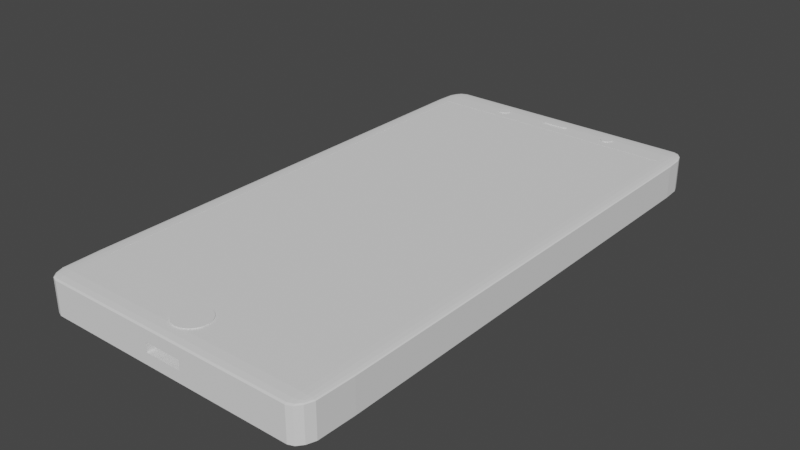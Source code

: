 # Source: phone_r_model.blend  (saved by Blender 2.81.16; exported with 4.5.12 LTS)
import bpy
from mathutils import Matrix  # noqa: F401  (used for matrix-valued properties, if any)

bpy.ops.wm.read_factory_settings(use_empty=True)
scene = bpy.context.scene
scene.name = 'Scene'

# ---- collections
col_collection = bpy.data.collections.new('Collection'); scene.collection.children.link(col_collection)

# ---- world
world_world = bpy.data.worlds.new('World'); scene.world = world_world
world_world.use_nodes = True; world_world.node_tree.nodes.clear()
_N = world_world.node_tree.nodes; _L = world_world.node_tree.links
n0 = _N.new('ShaderNodeOutputWorld'); n0.name = 'World Output'; n0.location = (300, 300)
n1 = _N.new('ShaderNodeBackground'); n1.name = 'Background'; n1.location = (10, 300)
n1.inputs[0].default_value = (0.05088, 0.05088, 0.05088, 1.0)
_L.new(n1.outputs[0], n0.inputs[0])
n0.is_active_output = True
world_world.color = (0.05088, 0.05088, 0.05088)
world_world.use_sun_shadow = False
world_world.sun_shadow_jitter_overblur = 0.0

# ---- meshes
me_cube_001 = bpy.data.meshes.new('Cube.001')
me_cube_001.from_pydata([(-0.08544, -1.09, 0.06675), (-0.08544, -1.09, 0.1132), (0.09198, -1.09, 0.06675), (0.09198, -1.09, 0.1132), (-0.6126, -1.091, 0.002515), (-0.6126, -1.35, 0.01126), (-0.6806, -1.091, 0.01126), (-0.6126, -1.273, 0.003181), (-0.6126, -1.313, 0.005077), (-0.6386, -1.091, 0.003181), (-0.6393, -1.274, 0.003984), (-0.6379, -1.307, 0.005522), (-0.6519, -1.297, 0.006212), (-0.6386, -1.34, 0.01126), (-0.6607, -1.313, 0.01126), (-0.6126, -1.34, 0.007915), (-0.6393, -1.329, 0.007831), (-0.6572, -1.307, 0.008006), (-0.6754, -1.091, 0.007915), (-0.6607, -1.091, 0.005077), (-0.6754, -1.273, 0.01126), (-0.6692, -1.274, 0.007831), (-0.6572, -1.271, 0.005522), (-0.6126, -1.35, 0.1687), (-0.6126, -1.091, 0.1775), (-0.6806, -1.091, 0.1687), (-0.6126, -1.34, 0.1721), (-0.6126, -1.313, 0.1749), (-0.6386, -1.34, 0.1687), (-0.6393, -1.329, 0.1722), (-0.6379, -1.307, 0.1745), (-0.6519, -1.297, 0.1738), (-0.6386, -1.091, 0.1768), (-0.6607, -1.091, 0.1749), (-0.6126, -1.273, 0.1768), (-0.6393, -1.274, 0.176), (-0.6572, -1.271, 0.1745), (-0.6754, -1.273, 0.1687), (-0.6607, -1.313, 0.1687), (-0.6754, -1.091, 0.1721), (-0.6692, -1.274, 0.1722), (-0.6572, -1.307, 0.172), (-0.6126, 1.094, 0.002515), (-0.6806, 1.094, 0.01126), (-0.6126, 1.259, 0.01126), (-0.6386, 1.094, 0.003181), (-0.6607, 1.094, 0.005077), (-0.6126, 1.182, 0.003181), (-0.6393, 1.183, 0.003984), (-0.6572, 1.181, 0.005522), (-0.6519, 1.206, 0.006212), (-0.6754, 1.182, 0.01126), (-0.6607, 1.222, 0.01126), (-0.6754, 1.094, 0.007915), (-0.6692, 1.183, 0.007831), (-0.6572, 1.216, 0.008006), (-0.6126, 1.249, 0.007915), (-0.6126, 1.222, 0.005077), (-0.6386, 1.249, 0.01126), (-0.6393, 1.238, 0.007831), (-0.6379, 1.216, 0.005522), (-0.6126, 1.094, 0.1775), (-0.6126, 1.259, 0.1687), (-0.6806, 1.094, 0.1687), (-0.6126, 1.182, 0.1768), (-0.6126, 1.222, 0.1749), (-0.6386, 1.094, 0.1768), (-0.6393, 1.183, 0.176), (-0.6379, 1.216, 0.1745), (-0.6519, 1.206, 0.1738), (-0.6386, 1.249, 0.1687), (-0.6607, 1.222, 0.1687), (-0.6126, 1.249, 0.1721), (-0.6393, 1.238, 0.1722), (-0.6572, 1.216, 0.172), (-0.6754, 1.094, 0.1721), (-0.6607, 1.094, 0.1749), (-0.6754, 1.182, 0.1687), (-0.6692, 1.183, 0.1722), (-0.6572, 1.181, 0.1745), (0.6121, -1.091, 0.002515), (0.6801, -1.091, 0.01126), (0.6121, -1.35, 0.01126), (0.6381, -1.091, 0.003181), (0.6602, -1.091, 0.005077), (0.6121, -1.273, 0.003181), (0.6388, -1.274, 0.003984), (0.6567, -1.271, 0.005522), (0.6514, -1.297, 0.006212), (0.6749, -1.273, 0.01126), (0.6602, -1.313, 0.01126), (0.6749, -1.091, 0.007915), (0.6687, -1.274, 0.007831), (0.6567, -1.307, 0.008006), (0.6121, -1.34, 0.007915), (0.6121, -1.313, 0.005077), (0.6381, -1.34, 0.01126), (0.6388, -1.329, 0.007831), (0.6374, -1.307, 0.005522), (0.6121, -1.091, 0.1775), (0.6121, -1.35, 0.1687), (0.6801, -1.091, 0.1687), (0.6121, -1.273, 0.1768), (0.6121, -1.313, 0.1749), (0.6381, -1.091, 0.1768), (0.6388, -1.274, 0.176), (0.6374, -1.307, 0.1745), (0.6514, -1.297, 0.1738), (0.6381, -1.34, 0.1687), (0.6602, -1.313, 0.1687), (0.6121, -1.34, 0.1721), (0.6388, -1.329, 0.1722), (0.6567, -1.307, 0.172), (0.6749, -1.091, 0.1721), (0.6602, -1.091, 0.1749), (0.6749, -1.273, 0.1687), (0.6687, -1.274, 0.1722), (0.6567, -1.271, 0.1745), (0.6121, 1.094, 0.002515), (0.6121, 1.259, 0.01126), (0.6801, 1.094, 0.01126), (0.6121, 1.182, 0.003181), (0.6121, 1.222, 0.005077), (0.6381, 1.094, 0.003181), (0.6388, 1.183, 0.003984), (0.6374, 1.216, 0.005522), (0.6514, 1.206, 0.006212), (0.6381, 1.249, 0.01126), (0.6602, 1.222, 0.01126), (0.6121, 1.249, 0.007915), (0.6388, 1.238, 0.007831), (0.6567, 1.216, 0.008006), (0.6749, 1.094, 0.007915), (0.6602, 1.094, 0.005077), (0.6749, 1.182, 0.01126), (0.6687, 1.183, 0.007831), (0.6567, 1.181, 0.005522), (0.6121, 1.094, 0.1775), (0.6801, 1.094, 0.1687), (0.6121, 1.259, 0.1687), (0.6381, 1.094, 0.1768), (0.6602, 1.094, 0.1749), (0.6121, 1.182, 0.1768), (0.6388, 1.183, 0.176), (0.6567, 1.181, 0.1745), (0.6514, 1.206, 0.1738), (0.6749, 1.182, 0.1687), (0.6602, 1.222, 0.1687), (0.6749, 1.094, 0.1721), (0.6687, 1.183, 0.1722), (0.6567, 1.216, 0.172), (0.6121, 1.249, 0.1721), (0.6121, 1.222, 0.1749), (0.6381, 1.249, 0.1687), (0.6388, 1.238, 0.1722), (0.6374, 1.216, 0.1745), (0.09198, -1.35, 0.1132), (0.09198, -1.35, 0.06675), (-0.08544, -1.35, 0.06675), (-0.08544, -1.35, 0.07905), (-0.08544, -1.35, 0.1132), (0.09198, -1.35, 0.1019), (-0.6126, -1.091, 0.1175), (-0.6126, 1.094, 0.1175), (0.6121, -1.091, 0.1175), (0.6121, 1.094, 0.1175)], [], [(0, 2, 3, 1), (2, 157, 161, 156, 3), (0, 158, 157, 2), (3, 156, 160, 1), (82, 100, 161, 157, 158, 159, 5), (120, 138, 101, 81), (24, 99, 164, 162), (6, 25, 63, 43), (44, 62, 139, 119), (4, 7, 10, 9), (7, 8, 11, 10), (9, 10, 22, 19), (10, 11, 12, 22), (5, 13, 16, 15), (13, 14, 17, 16), (15, 16, 11, 8), (16, 17, 12, 11), (6, 18, 21, 20), (18, 19, 22, 21), (20, 21, 17, 14), (21, 22, 12, 17), (23, 26, 29, 28), (26, 27, 30, 29), (28, 29, 41, 38), (29, 30, 31, 41), (24, 32, 35, 34), (32, 33, 36, 35), (34, 35, 30, 27), (35, 36, 31, 30), (25, 37, 40, 39), (37, 38, 41, 40), (39, 40, 36, 33), (40, 41, 31, 36), (42, 45, 48, 47), (45, 46, 49, 48), (47, 48, 60, 57), (48, 49, 50, 60), (43, 51, 54, 53), (51, 52, 55, 54), (53, 54, 49, 46), (54, 55, 50, 49), (44, 56, 59, 58), (56, 57, 60, 59), (58, 59, 55, 52), (59, 60, 50, 55), (61, 64, 67, 66), (64, 65, 68, 67), (66, 67, 79, 76), (67, 68, 69, 79), (62, 70, 73, 72), (70, 71, 74, 73), (72, 73, 68, 65), (73, 74, 69, 68), (63, 75, 78, 77), (75, 76, 79, 78), (77, 78, 74, 71), (78, 79, 69, 74), (80, 83, 86, 85), (83, 84, 87, 86), (85, 86, 98, 95), (86, 87, 88, 98), (81, 89, 92, 91), (89, 90, 93, 92), (91, 92, 87, 84), (92, 93, 88, 87), (82, 94, 97, 96), (94, 95, 98, 97), (96, 97, 93, 90), (97, 98, 88, 93), (99, 102, 105, 104), (102, 103, 106, 105), (104, 105, 117, 114), (105, 106, 107, 117), (100, 108, 111, 110), (108, 109, 112, 111), (110, 111, 106, 103), (111, 112, 107, 106), (101, 113, 116, 115), (113, 114, 117, 116), (115, 116, 112, 109), (116, 117, 107, 112), (118, 121, 124, 123), (121, 122, 125, 124), (123, 124, 136, 133), (124, 125, 126, 136), (119, 127, 130, 129), (127, 128, 131, 130), (129, 130, 125, 122), (130, 131, 126, 125), (120, 132, 135, 134), (132, 133, 136, 135), (134, 135, 131, 128), (135, 136, 126, 131), (137, 140, 143, 142), (140, 141, 144, 143), (142, 143, 155, 152), (143, 144, 145, 155), (138, 146, 149, 148), (146, 147, 150, 149), (148, 149, 144, 141), (149, 150, 145, 144), (139, 151, 154, 153), (151, 152, 155, 154), (153, 154, 150, 147), (154, 155, 145, 150), (42, 4, 9, 45), (45, 9, 19, 46), (46, 19, 18, 53), (53, 18, 6, 43), (5, 23, 28, 13), (13, 28, 38, 14), (14, 38, 37, 20), (20, 37, 25, 6), (24, 61, 66, 32), (32, 66, 76, 33), (33, 76, 75, 39), (39, 75, 63, 25), (62, 44, 58, 70), (70, 58, 52, 71), (71, 52, 51, 77), (77, 51, 43, 63), (118, 42, 47, 121), (121, 47, 57, 122), (122, 57, 56, 129), (129, 56, 44, 119), (61, 137, 142, 64), (64, 142, 152, 65), (65, 152, 151, 72), (72, 151, 139, 62), (138, 120, 134, 146), (146, 134, 128, 147), (147, 128, 127, 153), (153, 127, 119, 139), (80, 118, 123, 83), (83, 123, 133, 84), (84, 133, 132, 91), (91, 132, 120, 81), (137, 99, 104, 140), (140, 104, 114, 141), (141, 114, 113, 148), (148, 113, 101, 138), (100, 82, 96, 108), (108, 96, 90, 109), (109, 90, 89, 115), (115, 89, 81, 101), (4, 80, 85, 7), (7, 85, 95, 8), (8, 95, 94, 15), (15, 94, 82, 5), (99, 24, 34, 102), (102, 34, 27, 103), (103, 27, 26, 110), (110, 26, 23, 100), (42, 118, 80, 4), (158, 0, 1, 160, 159), (5, 159, 160, 156, 161, 100, 23), (165, 163, 162, 164), (99, 137, 165, 164), (137, 61, 163, 165), (61, 24, 162, 163)])
_uv = me_cube_001.uv_layers.new(name='UVMap')
_uv.uv.foreach_set('vector', [0.375, 0.25, 0.375, 0.5, 0.625, 0.5, 0.625, 0.25, 0.375, 0.5, 0.375, 0.7452, 0.5638, 0.7452, 0.625, 0.7452, 0.625, 0.5, 0.125, 0.5, 0.125, 0.7452, 0.375, 0.7452, 0.375, 0.5, 0.625, 0.5, 0.625, 0.7452, 0.875, 0.7452, 0.875, 0.5, 0.3875, 0.7625, 0.6125, 0.7625, 0.5169, 0.8581, 0.4668, 0.8581, 0.4668, 0.8907, 0.4843, 0.8907, 0.3875, 0.9875, 0.3875, 0.5125, 0.6125, 0.5125, 0.6125, 0.7375, 0.3875, 0.7375, 0.8625, 0.7375, 0.6375, 0.7375, 0.6375, 0.7375, 0.8625, 0.7375, 0.3875, 0.0125, 0.6125, 0.0125, 0.6125, 0.2375, 0.3875, 0.2375, 0.3875, 0.2625, 0.6125, 0.2625, 0.6125, 0.4875, 0.3875, 0.4875, 0.1375, 0.7375, 0.1375, 0.7423, 0.1326, 0.7424, 0.1327, 0.7375, 0.1375, 0.7423, 0.1375, 0.75, 0.1328, 0.75, 0.1326, 0.7424, 0.1327, 0.7375, 0.1326, 0.7424, 0.125, 0.7422, 0.125, 0.7375, 0.1326, 0.7424, 0.1328, 0.75, 0.1303, 0.75, 0.125, 0.7422, 0.3875, 0.9875, 0.3875, 0.9923, 0.3826, 0.9924, 0.3827, 0.9875, 0.3875, 0.9923, 0.3875, 1.0, 0.3828, 1.0, 0.3826, 0.9924, 0.3827, 0.9875, 0.3826, 0.9924, 0.375, 0.9922, 0.375, 0.9875, 0.3826, 0.9924, 0.3828, 1.0, 0.3803, 1.0, 0.375, 0.9922, 0.3875, 0.0125, 0.3827, 0.0125, 0.3826, 0.007597, 0.3875, 0.007716, 0.3827, 0.0125, 0.375, 0.0125, 0.375, 0.007845, 0.3826, 0.007597, 0.3875, 0.007716, 0.3826, 0.007597, 0.3828, 0.0, 0.3875, 0.0, 0.3826, 0.007597, 0.375, 0.007845, 0.375, 0.005283, 0.3828, 0.0, 0.6125, 0.9875, 0.6173, 0.9875, 0.6174, 0.9924, 0.6125, 0.9923, 0.6173, 0.9875, 0.625, 0.9875, 0.625, 0.9922, 0.6174, 0.9924, 0.6125, 0.9923, 0.6174, 0.9924, 0.6172, 1.0, 0.6125, 1.0, 0.6174, 0.9924, 0.625, 0.9922, 0.625, 0.9947, 0.6172, 1.0, 0.8625, 0.7375, 0.8673, 0.7375, 0.8674, 0.7424, 0.8625, 0.7423, 0.8673, 0.7375, 0.875, 0.7375, 0.875, 0.7422, 0.8674, 0.7424, 0.8625, 0.7423, 0.8674, 0.7424, 0.8672, 0.75, 0.8625, 0.75, 0.8674, 0.7424, 0.875, 0.7422, 0.875, 0.7447, 0.8672, 0.75, 0.6125, 0.0125, 0.6125, 0.007716, 0.6174, 0.007597, 0.6173, 0.0125, 0.6125, 0.007716, 0.6125, 0.0, 0.6172, 0.0, 0.6174, 0.007597, 0.6173, 0.0125, 0.6174, 0.007597, 0.625, 0.007845, 0.625, 0.0125, 0.6174, 0.007597, 0.6172, 0.0, 0.6197, 0.0, 0.625, 0.007845, 0.1375, 0.5125, 0.1327, 0.5125, 0.1326, 0.5076, 0.1375, 0.5077, 0.1327, 0.5125, 0.125, 0.5125, 0.125, 0.5078, 0.1326, 0.5076, 0.1375, 0.5077, 0.1326, 0.5076, 0.1328, 0.5, 0.1375, 0.5, 0.1326, 0.5076, 0.125, 0.5078, 0.125, 0.5053, 0.1328, 0.5, 0.3875, 0.2375, 0.3875, 0.2423, 0.3826, 0.2424, 0.3827, 0.2375, 0.3875, 0.2423, 0.3875, 0.25, 0.3828, 0.25, 0.3826, 0.2424, 0.3827, 0.2375, 0.3826, 0.2424, 0.375, 0.2422, 0.375, 0.2375, 0.3826, 0.2424, 0.3828, 0.25, 0.3803, 0.25, 0.375, 0.2422, 0.3875, 0.2625, 0.3827, 0.2625, 0.3826, 0.2576, 0.3875, 0.2577, 0.3827, 0.2625, 0.375, 0.2625, 0.375, 0.2578, 0.3826, 0.2576, 0.3875, 0.2577, 0.3826, 0.2576, 0.3828, 0.25, 0.3875, 0.25, 0.3826, 0.2576, 0.375, 0.2578, 0.375, 0.2553, 0.3828, 0.25, 0.8625, 0.5125, 0.8625, 0.5077, 0.8674, 0.5076, 0.8673, 0.5125, 0.8625, 0.5077, 0.8625, 0.5, 0.8672, 0.5, 0.8674, 0.5076, 0.8673, 0.5125, 0.8674, 0.5076, 0.875, 0.5078, 0.875, 0.5125, 0.8674, 0.5076, 0.8672, 0.5, 0.8697, 0.5, 0.875, 0.5078, 0.6125, 0.2625, 0.6125, 0.2577, 0.6174, 0.2576, 0.6173, 0.2625, 0.6125, 0.2577, 0.6125, 0.25, 0.6172, 0.25, 0.6174, 0.2576, 0.6173, 0.2625, 0.6174, 0.2576, 0.625, 0.2578, 0.625, 0.2625, 0.6174, 0.2576, 0.6172, 0.25, 0.6197, 0.25, 0.625, 0.2578, 0.6125, 0.2375, 0.6173, 0.2375, 0.6174, 0.2424, 0.6125, 0.2423, 0.6173, 0.2375, 0.625, 0.2375, 0.625, 0.2422, 0.6174, 0.2424, 0.6125, 0.2423, 0.6174, 0.2424, 0.6172, 0.25, 0.6125, 0.25, 0.6174, 0.2424, 0.625, 0.2422, 0.625, 0.2447, 0.6172, 0.25, 0.3625, 0.7375, 0.3673, 0.7375, 0.3674, 0.7424, 0.3625, 0.7423, 0.3673, 0.7375, 0.375, 0.7375, 0.375, 0.7422, 0.3674, 0.7424, 0.3625, 0.7423, 0.3674, 0.7424, 0.3672, 0.75, 0.3625, 0.75, 0.3674, 0.7424, 0.375, 0.7422, 0.3768, 0.75, 0.3672, 0.75, 0.3875, 0.7375, 0.3875, 0.7423, 0.3826, 0.7424, 0.3827, 0.7375, 0.3875, 0.7423, 0.3875, 0.75, 0.3828, 0.75, 0.3826, 0.7424, 0.3827, 0.7375, 0.3826, 0.7424, 0.375, 0.7422, 0.375, 0.7375, 0.3826, 0.7424, 0.3828, 0.75, 0.3768, 0.75, 0.375, 0.7422, 0.3875, 0.7625, 0.3827, 0.7625, 0.3826, 0.7576, 0.3875, 0.7577, 0.3827, 0.7625, 0.375, 0.7625, 0.375, 0.7578, 0.3826, 0.7576, 0.3875, 0.7577, 0.3826, 0.7576, 0.3828, 0.75, 0.3875, 0.75, 0.3826, 0.7576, 0.375, 0.7578, 0.3768, 0.75, 0.3828, 0.75, 0.6375, 0.7375, 0.6375, 0.7423, 0.6326, 0.7424, 0.6327, 0.7375, 0.6375, 0.7423, 0.6375, 0.75, 0.6328, 0.75, 0.6326, 0.7424, 0.6327, 0.7375, 0.6326, 0.7424, 0.625, 0.7422, 0.625, 0.7375, 0.6326, 0.7424, 0.6328, 0.75, 0.625, 0.7482, 0.625, 0.7422, 0.6125, 0.7625, 0.6125, 0.7577, 0.6174, 0.7576, 0.6173, 0.7625, 0.6125, 0.7577, 0.6125, 0.75, 0.6172, 0.75, 0.6174, 0.7576, 0.6173, 0.7625, 0.6174, 0.7576, 0.625, 0.7578, 0.625, 0.7625, 0.6174, 0.7576, 0.6172, 0.75, 0.625, 0.7482, 0.625, 0.7578, 0.6125, 0.7375, 0.6173, 0.7375, 0.6174, 0.7424, 0.6125, 0.7423, 0.6173, 0.7375, 0.625, 0.7375, 0.625, 0.7422, 0.6174, 0.7424, 0.6125, 0.7423, 0.6174, 0.7424, 0.6172, 0.75, 0.6125, 0.75, 0.6174, 0.7424, 0.625, 0.7422, 0.625, 0.7482, 0.6172, 0.75, 0.3625, 0.5125, 0.3625, 0.5077, 0.3674, 0.5076, 0.3673, 0.5125, 0.3625, 0.5077, 0.3625, 0.5, 0.3672, 0.5, 0.3674, 0.5076, 0.3673, 0.5125, 0.3674, 0.5076, 0.375, 0.5078, 0.375, 0.5125, 0.3674, 0.5076, 0.3672, 0.5, 0.375, 0.5018, 0.375, 0.5078, 0.3875, 0.4875, 0.3875, 0.4923, 0.3826, 0.4924, 0.3827, 0.4875, 0.3875, 0.4923, 0.3875, 0.5, 0.3828, 0.5, 0.3826, 0.4924, 0.3827, 0.4875, 0.3826, 0.4924, 0.375, 0.4922, 0.375, 0.4875, 0.3826, 0.4924, 0.3828, 0.5, 0.375, 0.5018, 0.375, 0.4922, 0.3875, 0.5125, 0.3827, 0.5125, 0.3826, 0.5076, 0.3875, 0.5077, 0.3827, 0.5125, 0.375, 0.5125, 0.375, 0.5078, 0.3826, 0.5076, 0.3875, 0.5077, 0.3826, 0.5076, 0.3828, 0.5, 0.3875, 0.5, 0.3826, 0.5076, 0.375, 0.5078, 0.375, 0.5018, 0.3828, 0.5, 0.6375, 0.5125, 0.6327, 0.5125, 0.6326, 0.5076, 0.6375, 0.5077, 0.6327, 0.5125, 0.625, 0.5125, 0.625, 0.5078, 0.6326, 0.5076, 0.6375, 0.5077, 0.6326, 0.5076, 0.6328, 0.5, 0.6375, 0.5, 0.6326, 0.5076, 0.625, 0.5078, 0.6232, 0.5, 0.6328, 0.5, 0.6125, 0.5125, 0.6125, 0.5077, 0.6174, 0.5076, 0.6173, 0.5125, 0.6125, 0.5077, 0.6125, 0.5, 0.6172, 0.5, 0.6174, 0.5076, 0.6173, 0.5125, 0.6174, 0.5076, 0.625, 0.5078, 0.625, 0.5125, 0.6174, 0.5076, 0.6172, 0.5, 0.6232, 0.5, 0.625, 0.5078, 0.6125, 0.4875, 0.6173, 0.4875, 0.6174, 0.4924, 0.6125, 0.4923, 0.6173, 0.4875, 0.625, 0.4875, 0.625, 0.4922, 0.6174, 0.4924, 0.6125, 0.4923, 0.6174, 0.4924, 0.6172, 0.5, 0.6125, 0.5, 0.6174, 0.4924, 0.625, 0.4922, 0.6232, 0.5, 0.6172, 0.5, 0.1375, 0.5125, 0.1375, 0.7375, 0.1327, 0.7375, 0.1327, 0.5125, 0.1327, 0.5125, 0.1327, 0.7375, 0.125, 0.7375, 0.125, 0.5125, 0.375, 0.2375, 0.375, 0.0125, 0.3827, 0.0125, 0.3827, 0.2375, 0.3827, 0.2375, 0.3827, 0.0125, 0.3875, 0.0125, 0.3875, 0.2375, 0.3875, 0.9875, 0.6125, 0.9875, 0.6125, 0.9923, 0.3875, 0.9923, 0.3875, 0.9923, 0.6125, 0.9923, 0.6125, 1.0, 0.3875, 1.0, 0.3875, 0.0, 0.6125, 0.0, 0.6125, 0.007716, 0.3875, 0.007716, 0.3875, 0.007716, 0.6125, 0.007716, 0.6125, 0.0125, 0.3875, 0.0125, 0.8625, 0.7375, 0.8625, 0.5125, 0.8673, 0.5125, 0.8673, 0.7375, 0.8673, 0.7375, 0.8673, 0.5125, 0.875, 0.5125, 0.875, 0.7375, 0.625, 0.0125, 0.625, 0.2375, 0.6173, 0.2375, 0.6173, 0.0125, 0.6173, 0.0125, 0.6173, 0.2375, 0.6125, 0.2375, 0.6125, 0.0125, 0.6125, 0.2625, 0.3875, 0.2625, 0.3875, 0.2577, 0.6125, 0.2577, 0.6125, 0.2577, 0.3875, 0.2577, 0.3875, 0.25, 0.6125, 0.25, 0.6125, 0.25, 0.3875, 0.25, 0.3875, 0.2423, 0.6125, 0.2423, 0.6125, 0.2423, 0.3875, 0.2423, 0.3875, 0.2375, 0.6125, 0.2375, 0.3625, 0.5125, 0.1375, 0.5125, 0.1375, 0.5077, 0.3625, 0.5077, 0.3625, 0.5077, 0.1375, 0.5077, 0.1375, 0.5, 0.3625, 0.5, 0.375, 0.4875, 0.375, 0.2625, 0.3827, 0.2625, 0.3827, 0.4875, 0.3827, 0.4875, 0.3827, 0.2625, 0.3875, 0.2625, 0.3875, 0.4875, 0.8625, 0.5125, 0.6375, 0.5125, 0.6375, 0.5077, 0.8625, 0.5077, 0.8625, 0.5077, 0.6375, 0.5077, 0.6375, 0.5, 0.8625, 0.5, 0.625, 0.2625, 0.625, 0.4875, 0.6173, 0.4875, 0.6173, 0.2625, 0.6173, 0.2625, 0.6173, 0.4875, 0.6125, 0.4875, 0.6125, 0.2625, 0.6125, 0.5125, 0.3875, 0.5125, 0.3875, 0.5077, 0.6125, 0.5077, 0.6125, 0.5077, 0.3875, 0.5077, 0.3875, 0.5, 0.6125, 0.5, 0.6125, 0.5, 0.3875, 0.5, 0.3875, 0.4923, 0.6125, 0.4923, 0.6125, 0.4923, 0.3875, 0.4923, 0.3875, 0.4875, 0.6125, 0.4875, 0.3625, 0.7375, 0.3625, 0.5125, 0.3673, 0.5125, 0.3673, 0.7375, 0.3673, 0.7375, 0.3673, 0.5125, 0.375, 0.5125, 0.375, 0.7375, 0.375, 0.7375, 0.375, 0.5125, 0.3827, 0.5125, 0.3827, 0.7375, 0.3827, 0.7375, 0.3827, 0.5125, 0.3875, 0.5125, 0.3875, 0.7375, 0.6375, 0.5125, 0.6375, 0.7375, 0.6327, 0.7375, 0.6327, 0.5125, 0.6327, 0.5125, 0.6327, 0.7375, 0.625, 0.7375, 0.625, 0.5125, 0.625, 0.5125, 0.625, 0.7375, 0.6173, 0.7375, 0.6173, 0.5125, 0.6173, 0.5125, 0.6173, 0.7375, 0.6125, 0.7375, 0.6125, 0.5125, 0.6125, 0.7625, 0.3875, 0.7625, 0.3875, 0.7577, 0.6125, 0.7577, 0.6125, 0.7577, 0.3875, 0.7577, 0.3875, 0.75, 0.6125, 0.75, 0.6125, 0.75, 0.3875, 0.75, 0.3875, 0.7423, 0.6125, 0.7423, 0.6125, 0.7423, 0.3875, 0.7423, 0.3875, 0.7375, 0.6125, 0.7375, 0.1375, 0.7375, 0.3625, 0.7375, 0.3625, 0.7423, 0.1375, 0.7423, 0.1375, 0.7423, 0.3625, 0.7423, 0.3625, 0.75, 0.1375, 0.75, 0.375, 0.9875, 0.375, 0.7625, 0.3827, 0.7625, 0.3827, 0.9875, 0.3827, 0.9875, 0.3827, 0.7625, 0.3875, 0.7625, 0.3875, 0.9875, 0.6375, 0.7375, 0.8625, 0.7375, 0.8625, 0.7423, 0.6375, 0.7423, 0.6375, 0.7423, 0.8625, 0.7423, 0.8625, 0.75, 0.6375, 0.75, 0.625, 0.7625, 0.625, 0.9875, 0.6173, 0.9875, 0.6173, 0.7625, 0.6173, 0.7625, 0.6173, 0.9875, 0.6125, 0.9875, 0.6125, 0.7625, 0.1375, 0.5125, 0.3625, 0.5125, 0.3625, 0.7375, 0.1375, 0.7375, 0.375, 0.004816, 0.375, 0.25, 0.625, 0.25, 0.625, 0.004816, 0.4411, 0.004816, 0.3875, 0.9875, 0.4843, 0.8907, 0.5332, 0.8907, 0.5332, 0.8581, 0.5169, 0.8581, 0.6125, 0.7625, 0.6125, 0.9875, 1.0, 1.0, 0.0002339, 1.0, 7.403e-05, 7.396e-05, 0.9999, 7.396e-05, 0.6375, 0.7375, 0.6375, 0.5125, 0.6375, 0.5125, 0.6375, 0.7375, 0.6375, 0.5125, 0.8625, 0.5125, 0.8625, 0.5125, 0.6375, 0.5125, 0.8625, 0.5125, 0.8625, 0.7375, 0.8625, 0.7375, 0.8625, 0.5125])
me_cube_001.use_remesh_fix_poles = True
me_cube_001.use_remesh_preserve_attributes = False
me_cube_001.use_mirror_vertex_groups = False
me_cube_001.update()
me_plane = bpy.data.meshes.new('Plane')
me_plane.from_pydata([(-0.6128, -1.095, 0.1771), (0.6128, -1.095, 0.1771), (-0.6128, 1.095, 0.1771), (0.6128, 1.095, 0.1771)], [], [(0, 1, 3, 2)])
_uv = me_plane.uv_layers.new(name='UVMap')
_uv.uv.foreach_set('vector', [0.9999, 0.9999, 0.0001001, 0.9999, 9.998e-05, 0.0001001, 0.9999, 9.998e-05])
me_plane.use_remesh_fix_poles = True
me_plane.use_remesh_preserve_attributes = False
me_plane.use_mirror_vertex_groups = False
me_plane.update()
me_cylinder = bpy.data.meshes.new('Cylinder')
me_cylinder.from_pydata([(0.0, -1.119, 0.1774), (0.0, -1.119, 0.1811), (0.01582, -1.12, 0.1774), (0.01582, -1.12, 0.1811), (0.03104, -1.125, 0.1774), (0.03104, -1.125, 0.1811), (0.04506, -1.133, 0.1774), (0.04506, -1.133, 0.1811), (0.05735, -1.143, 0.1774), (0.05735, -1.143, 0.1811), (0.06743, -1.155, 0.1774), (0.06743, -1.155, 0.1811), (0.07493, -1.169, 0.1774), (0.07493, -1.169, 0.1811), (0.07954, -1.184, 0.1774), (0.07954, -1.184, 0.1811), (0.0811, -1.2, 0.1774), (0.0811, -1.2, 0.1811), (0.07954, -1.216, 0.1774), (0.07954, -1.216, 0.1811), (0.07493, -1.231, 0.1774), (0.07493, -1.231, 0.1811), (0.06743, -1.245, 0.1774), (0.06743, -1.245, 0.1811), (0.05735, -1.257, 0.1774), (0.05735, -1.257, 0.1811), (0.04506, -1.267, 0.1774), (0.04506, -1.267, 0.1811), (0.03104, -1.275, 0.1774), (0.03104, -1.275, 0.1811), (0.01582, -1.28, 0.1774), (0.01582, -1.28, 0.1811), (-2.643e-08, -1.281, 0.1774), (-2.643e-08, -1.281, 0.1811), (-0.01582, -1.28, 0.1774), (-0.01582, -1.28, 0.1811), (-0.03104, -1.275, 0.1774), (-0.03104, -1.275, 0.1811), (-0.04506, -1.267, 0.1774), (-0.04506, -1.267, 0.1811), (-0.05735, -1.257, 0.1774), (-0.05735, -1.257, 0.1811), (-0.06743, -1.245, 0.1774), (-0.06743, -1.245, 0.1811), (-0.07493, -1.231, 0.1774), (-0.07493, -1.231, 0.1811), (-0.07954, -1.216, 0.1774), (-0.07954, -1.216, 0.1811), (-0.0811, -1.2, 0.1774), (-0.0811, -1.2, 0.1811), (-0.07954, -1.184, 0.1774), (-0.07954, -1.184, 0.1811), (-0.07493, -1.169, 0.1774), (-0.07493, -1.169, 0.1811), (-0.06743, -1.155, 0.1774), (-0.06743, -1.155, 0.1811), (-0.05735, -1.143, 0.1774), (-0.05735, -1.143, 0.1811), (-0.04506, -1.133, 0.1774), (-0.04506, -1.133, 0.1811), (-0.03104, -1.125, 0.1774), (-0.03104, -1.125, 0.1811), (-0.01582, -1.12, 0.1774), (-0.01582, -1.12, 0.1811)], [], [(0, 1, 3, 2), (2, 3, 5, 4), (4, 5, 7, 6), (6, 7, 9, 8), (8, 9, 11, 10), (10, 11, 13, 12), (12, 13, 15, 14), (14, 15, 17, 16), (16, 17, 19, 18), (18, 19, 21, 20), (20, 21, 23, 22), (22, 23, 25, 24), (24, 25, 27, 26), (26, 27, 29, 28), (28, 29, 31, 30), (30, 31, 33, 32), (32, 33, 35, 34), (34, 35, 37, 36), (36, 37, 39, 38), (38, 39, 41, 40), (40, 41, 43, 42), (42, 43, 45, 44), (44, 45, 47, 46), (46, 47, 49, 48), (48, 49, 51, 50), (50, 51, 53, 52), (52, 53, 55, 54), (54, 55, 57, 56), (56, 57, 59, 58), (58, 59, 61, 60), (3, 1, 63, 61, 59, 57, 55, 53, 51, 49, 47, 45, 43, 41, 39, 37, 35, 33, 31, 29, 27, 25, 23, 21, 19, 17, 15, 13, 11, 9, 7, 5), (60, 61, 63, 62), (62, 63, 1, 0), (0, 2, 4, 6, 8, 10, 12, 14, 16, 18, 20, 22, 24, 26, 28, 30, 32, 34, 36, 38, 40, 42, 44, 46, 48, 50, 52, 54, 56, 58, 60, 62)])
_uv = me_cylinder.uv_layers.new(name='UVMap')
_uv.uv.foreach_set('vector', [1.0, 0.5, 1.0, 1.0, 0.9688, 1.0, 0.9688, 0.5, 0.9688, 0.5, 0.9688, 1.0, 0.9375, 1.0, 0.9375, 0.5, 0.9375, 0.5, 0.9375, 1.0, 0.9062, 1.0, 0.9062, 0.5, 0.9062, 0.5, 0.9062, 1.0, 0.875, 1.0, 0.875, 0.5, 0.875, 0.5, 0.875, 1.0, 0.8438, 1.0, 0.8438, 0.5, 0.8438, 0.5, 0.8438, 1.0, 0.8125, 1.0, 0.8125, 0.5, 0.8125, 0.5, 0.8125, 1.0, 0.7812, 1.0, 0.7812, 0.5, 0.7812, 0.5, 0.7812, 1.0, 0.75, 1.0, 0.75, 0.5, 0.75, 0.5, 0.75, 1.0, 0.7188, 1.0, 0.7188, 0.5, 0.7188, 0.5, 0.7188, 1.0, 0.6875, 1.0, 0.6875, 0.5, 0.6875, 0.5, 0.6875, 1.0, 0.6562, 1.0, 0.6562, 0.5, 0.6562, 0.5, 0.6562, 1.0, 0.625, 1.0, 0.625, 0.5, 0.625, 0.5, 0.625, 1.0, 0.5938, 1.0, 0.5938, 0.5, 0.5938, 0.5, 0.5938, 1.0, 0.5625, 1.0, 0.5625, 0.5, 0.5625, 0.5, 0.5625, 1.0, 0.5312, 1.0, 0.5312, 0.5, 0.5312, 0.5, 0.5312, 1.0, 0.5, 1.0, 0.5, 0.5, 0.5, 0.5, 0.5, 1.0, 0.4688, 1.0, 0.4688, 0.5, 0.4688, 0.5, 0.4688, 1.0, 0.4375, 1.0, 0.4375, 0.5, 0.4375, 0.5, 0.4375, 1.0, 0.4062, 1.0, 0.4062, 0.5, 0.4062, 0.5, 0.4062, 1.0, 0.375, 1.0, 0.375, 0.5, 0.375, 0.5, 0.375, 1.0, 0.3438, 1.0, 0.3438, 0.5, 0.3438, 0.5, 0.3438, 1.0, 0.3125, 1.0, 0.3125, 0.5, 0.3125, 0.5, 0.3125, 1.0, 0.2812, 1.0, 0.2812, 0.5, 0.2812, 0.5, 0.2812, 1.0, 0.25, 1.0, 0.25, 0.5, 0.25, 0.5, 0.25, 1.0, 0.2188, 1.0, 0.2188, 0.5, 0.2188, 0.5, 0.2188, 1.0, 0.1875, 1.0, 0.1875, 0.5, 0.1875, 0.5, 0.1875, 1.0, 0.1562, 1.0, 0.1562, 0.5, 0.1562, 0.5, 0.1562, 1.0, 0.125, 1.0, 0.125, 0.5, 0.125, 0.5, 0.125, 1.0, 0.09375, 1.0, 0.09375, 0.5, 0.09375, 0.5, 0.09375, 1.0, 0.0625, 1.0, 0.0625, 0.5, 0.2968, 0.4854, 0.25, 0.49, 0.2032, 0.4854, 0.1582, 0.4717, 0.1167, 0.4496, 0.08029, 0.4197, 0.05045, 0.3833, 0.02827, 0.3418, 0.01461, 0.2968, 0.01, 0.25, 0.01461, 0.2032, 0.02827, 0.1582, 0.05045, 0.1167, 0.08029, 0.08029, 0.1167, 0.05045, 0.1582, 0.02827, 0.2032, 0.01461, 0.25, 0.01, 0.2968, 0.01461, 0.3418, 0.02827, 0.3833, 0.05045, 0.4197, 0.08029, 0.4496, 0.1167, 0.4717, 0.1582, 0.4854, 0.2032, 0.49, 0.25, 0.4854, 0.2968, 0.4717, 0.3418, 0.4496, 0.3833, 0.4197, 0.4197, 0.3833, 0.4496, 0.3418, 0.4717, 0.0625, 0.5, 0.0625, 1.0, 0.03125, 1.0, 0.03125, 0.5, 0.03125, 0.5, 0.03125, 1.0, 0.0, 1.0, 0.0, 0.5, 0.75, 0.49, 0.7968, 0.4854, 0.8418, 0.4717, 0.8833, 0.4496, 0.9197, 0.4197, 0.9496, 0.3833, 0.9717, 0.3418, 0.9854, 0.2968, 0.99, 0.25, 0.9854, 0.2032, 0.9717, 0.1582, 0.9496, 0.1167, 0.9197, 0.08029, 0.8833, 0.05045, 0.8418, 0.02827, 0.7968, 0.01461, 0.75, 0.01, 0.7032, 0.01461, 0.6582, 0.02827, 0.6167, 0.05045, 0.5803, 0.08029, 0.5504, 0.1167, 0.5283, 0.1582, 0.5146, 0.2032, 0.51, 0.25, 0.5146, 0.2968, 0.5283, 0.3418, 0.5504, 0.3833, 0.5803, 0.4197, 0.6167, 0.4496, 0.6582, 0.4717, 0.7032, 0.4854])
me_cylinder.use_remesh_fix_poles = True
me_cylinder.use_remesh_preserve_attributes = False
me_cylinder.use_mirror_vertex_groups = False
me_cylinder.update()
me_cylinder_001 = bpy.data.meshes.new('Cylinder.001')
me_cylinder_001.from_pydata([(4.098e-08, 1.182, 0.1774), (4.098e-08, 1.182, 0.1811), (4.109e-08, 1.182, 0.1774), (4.109e-08, 1.182, 0.1811), (0.05195, 1.181, 0.1774), (0.05195, 1.181, 0.1811), (0.05615, 1.18, 0.1774), (0.05615, 1.18, 0.1811), (0.05984, 1.178, 0.1774), (0.05984, 1.178, 0.1811), (0.06287, 1.177, 0.1774), (0.06287, 1.177, 0.1811), (0.06511, 1.175, 0.1774), (0.06511, 1.175, 0.1811), (0.0665, 1.172, 0.1774), (0.0665, 1.172, 0.1811), (0.06697, 1.17, 0.1774), (0.06697, 1.17, 0.1811), (0.0665, 1.168, 0.1774), (0.0665, 1.168, 0.1811), (0.06511, 1.165, 0.1774), (0.06511, 1.165, 0.1811), (0.06287, 1.163, 0.1774), (0.06287, 1.163, 0.1811), (0.05984, 1.162, 0.1774), (0.05984, 1.162, 0.1811), (0.05615, 1.16, 0.1774), (0.05615, 1.16, 0.1811), (0.05195, 1.159, 0.1774), (0.05195, 1.159, 0.1811), (-2.659e-08, 1.158, 0.1774), (-2.659e-08, 1.158, 0.1811), (-2.608e-08, 1.158, 0.1774), (-2.608e-08, 1.158, 0.1811), (-2.659e-08, 1.158, 0.1774), (-2.659e-08, 1.158, 0.1811), (-0.05195, 1.159, 0.1774), (-0.05195, 1.159, 0.1811), (-0.05615, 1.16, 0.1774), (-0.05615, 1.16, 0.1811), (-0.05984, 1.162, 0.1774), (-0.05984, 1.162, 0.1811), (-0.06287, 1.163, 0.1774), (-0.06287, 1.163, 0.1811), (-0.06511, 1.165, 0.1774), (-0.06511, 1.165, 0.1811), (-0.0665, 1.168, 0.1774), (-0.0665, 1.168, 0.1811), (-0.06697, 1.17, 0.1774), (-0.06697, 1.17, 0.1811), (-0.0665, 1.172, 0.1774), (-0.0665, 1.172, 0.1811), (-0.06511, 1.175, 0.1774), (-0.06511, 1.175, 0.1811), (-0.06287, 1.177, 0.1774), (-0.06287, 1.177, 0.1811), (-0.05984, 1.178, 0.1774), (-0.05984, 1.178, 0.1811), (-0.05615, 1.18, 0.1774), (-0.05615, 1.18, 0.1811), (-0.05195, 1.181, 0.1774), (-0.05195, 1.181, 0.1811), (4.109e-08, 1.182, 0.1774), (4.109e-08, 1.182, 0.1811)], [], [(0, 1, 3, 2), (2, 3, 5, 4), (4, 5, 7, 6), (6, 7, 9, 8), (8, 9, 11, 10), (10, 11, 13, 12), (12, 13, 15, 14), (14, 15, 17, 16), (16, 17, 19, 18), (18, 19, 21, 20), (20, 21, 23, 22), (22, 23, 25, 24), (24, 25, 27, 26), (26, 27, 29, 28), (28, 29, 31, 30), (30, 31, 33, 32), (32, 33, 35, 34), (34, 35, 37, 36), (36, 37, 39, 38), (38, 39, 41, 40), (40, 41, 43, 42), (42, 43, 45, 44), (44, 45, 47, 46), (46, 47, 49, 48), (48, 49, 51, 50), (50, 51, 53, 52), (52, 53, 55, 54), (54, 55, 57, 56), (56, 57, 59, 58), (58, 59, 61, 60), (3, 1, 63, 61, 59, 57, 55, 53, 51, 49, 47, 45, 43, 41, 39, 37, 35, 33, 31, 29, 27, 25, 23, 21, 19, 17, 15, 13, 11, 9, 7, 5), (60, 61, 63, 62), (62, 63, 1, 0), (0, 2, 4, 6, 8, 10, 12, 14, 16, 18, 20, 22, 24, 26, 28, 30, 32, 34, 36, 38, 40, 42, 44, 46, 48, 50, 52, 54, 56, 58, 60, 62)])
_uv = me_cylinder_001.uv_layers.new(name='UVMap')
_uv.uv.foreach_set('vector', [1.0, 0.5, 1.0, 1.0, 0.9688, 1.0, 0.9688, 0.5, 0.9688, 0.5, 0.9688, 1.0, 0.9375, 1.0, 0.9375, 0.5, 0.9375, 0.5, 0.9375, 1.0, 0.9062, 1.0, 0.9062, 0.5, 0.9062, 0.5, 0.9062, 1.0, 0.875, 1.0, 0.875, 0.5, 0.875, 0.5, 0.875, 1.0, 0.8438, 1.0, 0.8438, 0.5, 0.8438, 0.5, 0.8438, 1.0, 0.8125, 1.0, 0.8125, 0.5, 0.8125, 0.5, 0.8125, 1.0, 0.7812, 1.0, 0.7812, 0.5, 0.7812, 0.5, 0.7812, 1.0, 0.75, 1.0, 0.75, 0.5, 0.75, 0.5, 0.75, 1.0, 0.7188, 1.0, 0.7188, 0.5, 0.7188, 0.5, 0.7188, 1.0, 0.6875, 1.0, 0.6875, 0.5, 0.6875, 0.5, 0.6875, 1.0, 0.6562, 1.0, 0.6562, 0.5, 0.6562, 0.5, 0.6562, 1.0, 0.625, 1.0, 0.625, 0.5, 0.625, 0.5, 0.625, 1.0, 0.5938, 1.0, 0.5938, 0.5, 0.5938, 0.5, 0.5938, 1.0, 0.5625, 1.0, 0.5625, 0.5, 0.5625, 0.5, 0.5625, 1.0, 0.5312, 1.0, 0.5312, 0.5, 0.5312, 0.5, 0.5312, 1.0, 0.5, 1.0, 0.5, 0.5, 0.5, 0.5, 0.5, 1.0, 0.4688, 1.0, 0.4688, 0.5, 0.4688, 0.5, 0.4688, 1.0, 0.4375, 1.0, 0.4375, 0.5, 0.4375, 0.5, 0.4375, 1.0, 0.4062, 1.0, 0.4062, 0.5, 0.4062, 0.5, 0.4062, 1.0, 0.375, 1.0, 0.375, 0.5, 0.375, 0.5, 0.375, 1.0, 0.3438, 1.0, 0.3438, 0.5, 0.3438, 0.5, 0.3438, 1.0, 0.3125, 1.0, 0.3125, 0.5, 0.3125, 0.5, 0.3125, 1.0, 0.2812, 1.0, 0.2812, 0.5, 0.2812, 0.5, 0.2812, 1.0, 0.25, 1.0, 0.25, 0.5, 0.25, 0.5, 0.25, 1.0, 0.2188, 1.0, 0.2188, 0.5, 0.2188, 0.5, 0.2188, 1.0, 0.1875, 1.0, 0.1875, 0.5, 0.1875, 0.5, 0.1875, 1.0, 0.1562, 1.0, 0.1562, 0.5, 0.1562, 0.5, 0.1562, 1.0, 0.125, 1.0, 0.125, 0.5, 0.125, 0.5, 0.125, 1.0, 0.09375, 1.0, 0.09375, 0.5, 0.09375, 0.5, 0.09375, 1.0, 0.0625, 1.0, 0.0625, 0.5, 0.2968, 0.4854, 0.25, 0.49, 0.2032, 0.4854, 0.1582, 0.4717, 0.1167, 0.4496, 0.08029, 0.4197, 0.05045, 0.3833, 0.02827, 0.3418, 0.01461, 0.2968, 0.01, 0.25, 0.01461, 0.2032, 0.02827, 0.1582, 0.05045, 0.1167, 0.08029, 0.08029, 0.1167, 0.05045, 0.1582, 0.02827, 0.2032, 0.01461, 0.25, 0.01, 0.2968, 0.01461, 0.3418, 0.02827, 0.3833, 0.05045, 0.4197, 0.08029, 0.4496, 0.1167, 0.4717, 0.1582, 0.4854, 0.2032, 0.49, 0.25, 0.4854, 0.2968, 0.4717, 0.3418, 0.4496, 0.3833, 0.4197, 0.4197, 0.3833, 0.4496, 0.3418, 0.4717, 0.0625, 0.5, 0.0625, 1.0, 0.03125, 1.0, 0.03125, 0.5, 0.03125, 0.5, 0.03125, 1.0, 0.0, 1.0, 0.0, 0.5, 0.75, 0.49, 0.7968, 0.4854, 0.8418, 0.4717, 0.8833, 0.4496, 0.9197, 0.4197, 0.9496, 0.3833, 0.9717, 0.3418, 0.9854, 0.2968, 0.99, 0.25, 0.9854, 0.2032, 0.9717, 0.1582, 0.9496, 0.1167, 0.9197, 0.08029, 0.8833, 0.05045, 0.8418, 0.02827, 0.7968, 0.01461, 0.75, 0.01, 0.7032, 0.01461, 0.6582, 0.02827, 0.6167, 0.05045, 0.5803, 0.08029, 0.5504, 0.1167, 0.5283, 0.1582, 0.5146, 0.2032, 0.51, 0.25, 0.5146, 0.2968, 0.5283, 0.3418, 0.5504, 0.3833, 0.5803, 0.4197, 0.6167, 0.4496, 0.6582, 0.4717, 0.7032, 0.4854])
me_cylinder_001.use_remesh_fix_poles = True
me_cylinder_001.use_remesh_preserve_attributes = False
me_cylinder_001.use_mirror_vertex_groups = False
me_cylinder_001.update()
me_cylinder_003 = bpy.data.meshes.new('Cylinder.003')
me_cylinder_003.from_pydata([(0.2978, 1.195, 0.1774), (0.2978, 1.195, 0.1811), (0.3035, 1.195, 0.1774), (0.3035, 1.195, 0.1811), (0.309, 1.193, 0.1774), (0.309, 1.193, 0.1811), (0.314, 1.19, 0.1774), (0.314, 1.19, 0.1811), (0.3185, 1.187, 0.1774), (0.3185, 1.187, 0.1811), (0.3221, 1.182, 0.1774), (0.3221, 1.182, 0.1811), (0.3248, 1.177, 0.1774), (0.3248, 1.177, 0.1811), (0.3265, 1.172, 0.1774), (0.3265, 1.172, 0.1811), (0.327, 1.166, 0.1774), (0.327, 1.166, 0.1811), (0.3265, 1.16, 0.1774), (0.3265, 1.16, 0.1811), (0.3248, 1.155, 0.1774), (0.3248, 1.155, 0.1811), (0.3221, 1.15, 0.1774), (0.3221, 1.15, 0.1811), (0.3185, 1.145, 0.1774), (0.3185, 1.145, 0.1811), (0.314, 1.142, 0.1774), (0.314, 1.142, 0.1811), (0.309, 1.139, 0.1774), (0.309, 1.139, 0.1811), (0.3035, 1.137, 0.1774), (0.3035, 1.137, 0.1811), (0.2978, 1.137, 0.1774), (0.2978, 1.137, 0.1811), (0.2921, 1.137, 0.1774), (0.2921, 1.137, 0.1811), (0.2866, 1.139, 0.1774), (0.2866, 1.139, 0.1811), (0.2816, 1.142, 0.1774), (0.2816, 1.142, 0.1811), (0.2772, 1.145, 0.1774), (0.2772, 1.145, 0.1811), (0.2735, 1.15, 0.1774), (0.2735, 1.15, 0.1811), (0.2708, 1.155, 0.1774), (0.2708, 1.155, 0.1811), (0.2692, 1.16, 0.1774), (0.2692, 1.16, 0.1811), (0.2686, 1.166, 0.1774), (0.2686, 1.166, 0.1811), (0.2692, 1.172, 0.1774), (0.2692, 1.172, 0.1811), (0.2708, 1.177, 0.1774), (0.2708, 1.177, 0.1811), (0.2735, 1.182, 0.1774), (0.2735, 1.182, 0.1811), (0.2772, 1.187, 0.1774), (0.2772, 1.187, 0.1811), (0.2816, 1.19, 0.1774), (0.2816, 1.19, 0.1811), (0.2866, 1.193, 0.1774), (0.2866, 1.193, 0.1811), (0.2921, 1.195, 0.1774), (0.2921, 1.195, 0.1811)], [], [(0, 1, 3, 2), (2, 3, 5, 4), (4, 5, 7, 6), (6, 7, 9, 8), (8, 9, 11, 10), (10, 11, 13, 12), (12, 13, 15, 14), (14, 15, 17, 16), (16, 17, 19, 18), (18, 19, 21, 20), (20, 21, 23, 22), (22, 23, 25, 24), (24, 25, 27, 26), (26, 27, 29, 28), (28, 29, 31, 30), (30, 31, 33, 32), (32, 33, 35, 34), (34, 35, 37, 36), (36, 37, 39, 38), (38, 39, 41, 40), (40, 41, 43, 42), (42, 43, 45, 44), (44, 45, 47, 46), (46, 47, 49, 48), (48, 49, 51, 50), (50, 51, 53, 52), (52, 53, 55, 54), (54, 55, 57, 56), (56, 57, 59, 58), (58, 59, 61, 60), (3, 1, 63, 61, 59, 57, 55, 53, 51, 49, 47, 45, 43, 41, 39, 37, 35, 33, 31, 29, 27, 25, 23, 21, 19, 17, 15, 13, 11, 9, 7, 5), (60, 61, 63, 62), (62, 63, 1, 0), (0, 2, 4, 6, 8, 10, 12, 14, 16, 18, 20, 22, 24, 26, 28, 30, 32, 34, 36, 38, 40, 42, 44, 46, 48, 50, 52, 54, 56, 58, 60, 62)])
_uv = me_cylinder_003.uv_layers.new(name='UVMap')
_uv.uv.foreach_set('vector', [1.0, 0.5, 1.0, 1.0, 0.9688, 1.0, 0.9688, 0.5, 0.9688, 0.5, 0.9688, 1.0, 0.9375, 1.0, 0.9375, 0.5, 0.9375, 0.5, 0.9375, 1.0, 0.9062, 1.0, 0.9062, 0.5, 0.9062, 0.5, 0.9062, 1.0, 0.875, 1.0, 0.875, 0.5, 0.875, 0.5, 0.875, 1.0, 0.8438, 1.0, 0.8438, 0.5, 0.8438, 0.5, 0.8438, 1.0, 0.8125, 1.0, 0.8125, 0.5, 0.8125, 0.5, 0.8125, 1.0, 0.7812, 1.0, 0.7812, 0.5, 0.7812, 0.5, 0.7812, 1.0, 0.75, 1.0, 0.75, 0.5, 0.75, 0.5, 0.75, 1.0, 0.7188, 1.0, 0.7188, 0.5, 0.7188, 0.5, 0.7188, 1.0, 0.6875, 1.0, 0.6875, 0.5, 0.6875, 0.5, 0.6875, 1.0, 0.6562, 1.0, 0.6562, 0.5, 0.6562, 0.5, 0.6562, 1.0, 0.625, 1.0, 0.625, 0.5, 0.625, 0.5, 0.625, 1.0, 0.5938, 1.0, 0.5938, 0.5, 0.5938, 0.5, 0.5938, 1.0, 0.5625, 1.0, 0.5625, 0.5, 0.5625, 0.5, 0.5625, 1.0, 0.5312, 1.0, 0.5312, 0.5, 0.5312, 0.5, 0.5312, 1.0, 0.5, 1.0, 0.5, 0.5, 0.5, 0.5, 0.5, 1.0, 0.4688, 1.0, 0.4688, 0.5, 0.4688, 0.5, 0.4688, 1.0, 0.4375, 1.0, 0.4375, 0.5, 0.4375, 0.5, 0.4375, 1.0, 0.4062, 1.0, 0.4062, 0.5, 0.4062, 0.5, 0.4062, 1.0, 0.375, 1.0, 0.375, 0.5, 0.375, 0.5, 0.375, 1.0, 0.3438, 1.0, 0.3438, 0.5, 0.3438, 0.5, 0.3438, 1.0, 0.3125, 1.0, 0.3125, 0.5, 0.3125, 0.5, 0.3125, 1.0, 0.2812, 1.0, 0.2812, 0.5, 0.2812, 0.5, 0.2812, 1.0, 0.25, 1.0, 0.25, 0.5, 0.25, 0.5, 0.25, 1.0, 0.2188, 1.0, 0.2188, 0.5, 0.2188, 0.5, 0.2188, 1.0, 0.1875, 1.0, 0.1875, 0.5, 0.1875, 0.5, 0.1875, 1.0, 0.1562, 1.0, 0.1562, 0.5, 0.1562, 0.5, 0.1562, 1.0, 0.125, 1.0, 0.125, 0.5, 0.125, 0.5, 0.125, 1.0, 0.09375, 1.0, 0.09375, 0.5, 0.09375, 0.5, 0.09375, 1.0, 0.0625, 1.0, 0.0625, 0.5, 0.2968, 0.4854, 0.25, 0.49, 0.2032, 0.4854, 0.1582, 0.4717, 0.1167, 0.4496, 0.08029, 0.4197, 0.05045, 0.3833, 0.02827, 0.3418, 0.01461, 0.2968, 0.01, 0.25, 0.01461, 0.2032, 0.02827, 0.1582, 0.05045, 0.1167, 0.08029, 0.08029, 0.1167, 0.05045, 0.1582, 0.02827, 0.2032, 0.01461, 0.25, 0.01, 0.2968, 0.01461, 0.3418, 0.02827, 0.3833, 0.05045, 0.4197, 0.08029, 0.4496, 0.1167, 0.4717, 0.1582, 0.4854, 0.2032, 0.49, 0.25, 0.4854, 0.2968, 0.4717, 0.3418, 0.4496, 0.3833, 0.4197, 0.4197, 0.3833, 0.4496, 0.3418, 0.4717, 0.0625, 0.5, 0.0625, 1.0, 0.03125, 1.0, 0.03125, 0.5, 0.03125, 0.5, 0.03125, 1.0, 0.0, 1.0, 0.0, 0.5, 0.75, 0.49, 0.7968, 0.4854, 0.8418, 0.4717, 0.8833, 0.4496, 0.9197, 0.4197, 0.9496, 0.3833, 0.9717, 0.3418, 0.9854, 0.2968, 0.99, 0.25, 0.9854, 0.2032, 0.9717, 0.1582, 0.9496, 0.1167, 0.9197, 0.08029, 0.8833, 0.05045, 0.8418, 0.02827, 0.7968, 0.01461, 0.75, 0.01, 0.7032, 0.01461, 0.6582, 0.02827, 0.6167, 0.05045, 0.5803, 0.08029, 0.5504, 0.1167, 0.5283, 0.1582, 0.5146, 0.2032, 0.51, 0.25, 0.5146, 0.2968, 0.5283, 0.3418, 0.5504, 0.3833, 0.5803, 0.4197, 0.6167, 0.4496, 0.6582, 0.4717, 0.7032, 0.4854])
me_cylinder_003.use_remesh_fix_poles = True
me_cylinder_003.use_remesh_preserve_attributes = False
me_cylinder_003.use_mirror_vertex_groups = False
me_cylinder_003.update()
me_cylinder_002 = bpy.data.meshes.new('Cylinder.002')
me_cylinder_002.from_pydata([(-0.3022, 1.195, 0.1774), (-0.3022, 1.195, 0.1811), (-0.2965, 1.195, 0.1774), (-0.2965, 1.195, 0.1811), (-0.291, 1.193, 0.1774), (-0.291, 1.193, 0.1811), (-0.286, 1.19, 0.1774), (-0.286, 1.19, 0.1811), (-0.2815, 1.187, 0.1774), (-0.2815, 1.187, 0.1811), (-0.2779, 1.182, 0.1774), (-0.2779, 1.182, 0.1811), (-0.2752, 1.177, 0.1774), (-0.2752, 1.177, 0.1811), (-0.2735, 1.172, 0.1774), (-0.2735, 1.172, 0.1811), (-0.273, 1.166, 0.1774), (-0.273, 1.166, 0.1811), (-0.2735, 1.16, 0.1774), (-0.2735, 1.16, 0.1811), (-0.2752, 1.155, 0.1774), (-0.2752, 1.155, 0.1811), (-0.2779, 1.15, 0.1774), (-0.2779, 1.15, 0.1811), (-0.2815, 1.145, 0.1774), (-0.2815, 1.145, 0.1811), (-0.286, 1.142, 0.1774), (-0.286, 1.142, 0.1811), (-0.291, 1.139, 0.1774), (-0.291, 1.139, 0.1811), (-0.2965, 1.137, 0.1774), (-0.2965, 1.137, 0.1811), (-0.3022, 1.137, 0.1774), (-0.3022, 1.137, 0.1811), (-0.3079, 1.137, 0.1774), (-0.3079, 1.137, 0.1811), (-0.3134, 1.139, 0.1774), (-0.3134, 1.139, 0.1811), (-0.3184, 1.142, 0.1774), (-0.3184, 1.142, 0.1811), (-0.3228, 1.145, 0.1774), (-0.3228, 1.145, 0.1811), (-0.3265, 1.15, 0.1774), (-0.3265, 1.15, 0.1811), (-0.3292, 1.155, 0.1774), (-0.3292, 1.155, 0.1811), (-0.3308, 1.16, 0.1774), (-0.3308, 1.16, 0.1811), (-0.3314, 1.166, 0.1774), (-0.3314, 1.166, 0.1811), (-0.3308, 1.172, 0.1774), (-0.3308, 1.172, 0.1811), (-0.3292, 1.177, 0.1774), (-0.3292, 1.177, 0.1811), (-0.3265, 1.182, 0.1774), (-0.3265, 1.182, 0.1811), (-0.3228, 1.187, 0.1774), (-0.3228, 1.187, 0.1811), (-0.3184, 1.19, 0.1774), (-0.3184, 1.19, 0.1811), (-0.3134, 1.193, 0.1774), (-0.3134, 1.193, 0.1811), (-0.3079, 1.195, 0.1774), (-0.3079, 1.195, 0.1811)], [], [(0, 1, 3, 2), (2, 3, 5, 4), (4, 5, 7, 6), (6, 7, 9, 8), (8, 9, 11, 10), (10, 11, 13, 12), (12, 13, 15, 14), (14, 15, 17, 16), (16, 17, 19, 18), (18, 19, 21, 20), (20, 21, 23, 22), (22, 23, 25, 24), (24, 25, 27, 26), (26, 27, 29, 28), (28, 29, 31, 30), (30, 31, 33, 32), (32, 33, 35, 34), (34, 35, 37, 36), (36, 37, 39, 38), (38, 39, 41, 40), (40, 41, 43, 42), (42, 43, 45, 44), (44, 45, 47, 46), (46, 47, 49, 48), (48, 49, 51, 50), (50, 51, 53, 52), (52, 53, 55, 54), (54, 55, 57, 56), (56, 57, 59, 58), (58, 59, 61, 60), (3, 1, 63, 61, 59, 57, 55, 53, 51, 49, 47, 45, 43, 41, 39, 37, 35, 33, 31, 29, 27, 25, 23, 21, 19, 17, 15, 13, 11, 9, 7, 5), (60, 61, 63, 62), (62, 63, 1, 0), (0, 2, 4, 6, 8, 10, 12, 14, 16, 18, 20, 22, 24, 26, 28, 30, 32, 34, 36, 38, 40, 42, 44, 46, 48, 50, 52, 54, 56, 58, 60, 62)])
_uv = me_cylinder_002.uv_layers.new(name='UVMap')
_uv.uv.foreach_set('vector', [1.0, 0.5, 1.0, 1.0, 0.9688, 1.0, 0.9688, 0.5, 0.9688, 0.5, 0.9688, 1.0, 0.9375, 1.0, 0.9375, 0.5, 0.9375, 0.5, 0.9375, 1.0, 0.9062, 1.0, 0.9062, 0.5, 0.9062, 0.5, 0.9062, 1.0, 0.875, 1.0, 0.875, 0.5, 0.875, 0.5, 0.875, 1.0, 0.8438, 1.0, 0.8438, 0.5, 0.8438, 0.5, 0.8438, 1.0, 0.8125, 1.0, 0.8125, 0.5, 0.8125, 0.5, 0.8125, 1.0, 0.7812, 1.0, 0.7812, 0.5, 0.7812, 0.5, 0.7812, 1.0, 0.75, 1.0, 0.75, 0.5, 0.75, 0.5, 0.75, 1.0, 0.7188, 1.0, 0.7188, 0.5, 0.7188, 0.5, 0.7188, 1.0, 0.6875, 1.0, 0.6875, 0.5, 0.6875, 0.5, 0.6875, 1.0, 0.6562, 1.0, 0.6562, 0.5, 0.6562, 0.5, 0.6562, 1.0, 0.625, 1.0, 0.625, 0.5, 0.625, 0.5, 0.625, 1.0, 0.5938, 1.0, 0.5938, 0.5, 0.5938, 0.5, 0.5938, 1.0, 0.5625, 1.0, 0.5625, 0.5, 0.5625, 0.5, 0.5625, 1.0, 0.5312, 1.0, 0.5312, 0.5, 0.5312, 0.5, 0.5312, 1.0, 0.5, 1.0, 0.5, 0.5, 0.5, 0.5, 0.5, 1.0, 0.4688, 1.0, 0.4688, 0.5, 0.4688, 0.5, 0.4688, 1.0, 0.4375, 1.0, 0.4375, 0.5, 0.4375, 0.5, 0.4375, 1.0, 0.4062, 1.0, 0.4062, 0.5, 0.4062, 0.5, 0.4062, 1.0, 0.375, 1.0, 0.375, 0.5, 0.375, 0.5, 0.375, 1.0, 0.3438, 1.0, 0.3438, 0.5, 0.3438, 0.5, 0.3438, 1.0, 0.3125, 1.0, 0.3125, 0.5, 0.3125, 0.5, 0.3125, 1.0, 0.2812, 1.0, 0.2812, 0.5, 0.2812, 0.5, 0.2812, 1.0, 0.25, 1.0, 0.25, 0.5, 0.25, 0.5, 0.25, 1.0, 0.2188, 1.0, 0.2188, 0.5, 0.2188, 0.5, 0.2188, 1.0, 0.1875, 1.0, 0.1875, 0.5, 0.1875, 0.5, 0.1875, 1.0, 0.1562, 1.0, 0.1562, 0.5, 0.1562, 0.5, 0.1562, 1.0, 0.125, 1.0, 0.125, 0.5, 0.125, 0.5, 0.125, 1.0, 0.09375, 1.0, 0.09375, 0.5, 0.09375, 0.5, 0.09375, 1.0, 0.0625, 1.0, 0.0625, 0.5, 0.2968, 0.4854, 0.25, 0.49, 0.2032, 0.4854, 0.1582, 0.4717, 0.1167, 0.4496, 0.08029, 0.4197, 0.05045, 0.3833, 0.02827, 0.3418, 0.01461, 0.2968, 0.01, 0.25, 0.01461, 0.2032, 0.02827, 0.1582, 0.05045, 0.1167, 0.08029, 0.08029, 0.1167, 0.05045, 0.1582, 0.02827, 0.2032, 0.01461, 0.25, 0.01, 0.2968, 0.01461, 0.3418, 0.02827, 0.3833, 0.05045, 0.4197, 0.08029, 0.4496, 0.1167, 0.4717, 0.1582, 0.4854, 0.2032, 0.49, 0.25, 0.4854, 0.2968, 0.4717, 0.3418, 0.4496, 0.3833, 0.4197, 0.4197, 0.3833, 0.4496, 0.3418, 0.4717, 0.0625, 0.5, 0.0625, 1.0, 0.03125, 1.0, 0.03125, 0.5, 0.03125, 0.5, 0.03125, 1.0, 0.0, 1.0, 0.0, 0.5, 0.75, 0.49, 0.7968, 0.4854, 0.8418, 0.4717, 0.8833, 0.4496, 0.9197, 0.4197, 0.9496, 0.3833, 0.9717, 0.3418, 0.9854, 0.2968, 0.99, 0.25, 0.9854, 0.2032, 0.9717, 0.1582, 0.9496, 0.1167, 0.9197, 0.08029, 0.8833, 0.05045, 0.8418, 0.02827, 0.7968, 0.01461, 0.75, 0.01, 0.7032, 0.01461, 0.6582, 0.02827, 0.6167, 0.05045, 0.5803, 0.08029, 0.5504, 0.1167, 0.5283, 0.1582, 0.5146, 0.2032, 0.51, 0.25, 0.5146, 0.2968, 0.5283, 0.3418, 0.5504, 0.3833, 0.5803, 0.4197, 0.6167, 0.4496, 0.6582, 0.4717, 0.7032, 0.4854])
me_cylinder_002.use_remesh_fix_poles = True
me_cylinder_002.use_remesh_preserve_attributes = False
me_cylinder_002.use_mirror_vertex_groups = False
me_cylinder_002.update()

# ---- objects
ob_phone_r_body = bpy.data.objects.new('phone_r_body', me_cube_001)
ob_phone_r_display = bpy.data.objects.new('phone_r_display', me_plane)
ob_button_home = bpy.data.objects.new('button_home', me_cylinder)
ob_button_top = bpy.data.objects.new('button_top', me_cylinder_001)
ob_cam = bpy.data.objects.new('cam', me_cylinder_003)
ob_flash = bpy.data.objects.new('flash', me_cylinder_002)

# ---- transforms, parenting, visibility, modifiers, constraints
ob_phone_r_body.location = (0.0, 0.0, 0.0)
ob_phone_r_body.lineart.crease_threshold = 0.0
ob_phone_r_display.location = (0.0, 0.0, 0.0)
ob_phone_r_display.lineart.crease_threshold = 0.0
ob_button_home.location = (0.0, 0.0, 0.0)
ob_button_home.lineart.crease_threshold = 0.0
ob_button_top.location = (0.0, 0.0, 0.0)
ob_button_top.lineart.crease_threshold = 0.0
ob_cam.location = (0.0, 0.0, 0.0)
ob_cam.lineart.crease_threshold = 0.0
ob_flash.location = (0.0, 0.0, 0.0)
ob_flash.lineart.crease_threshold = 0.0

# ---- collection membership
col_collection.objects.link(ob_phone_r_body)
col_collection.objects.link(ob_phone_r_display)
col_collection.objects.link(ob_button_home)
col_collection.objects.link(ob_button_top)
col_collection.objects.link(ob_cam)
col_collection.objects.link(ob_flash)

# ---- scene / render settings (as saved in the file)
scene.camera = ob_phone_r_body
scene.frame_start = 1; scene.frame_end = 250; scene.frame_set(0)
scene.render.engine = 'BLENDER_EEVEE_NEXT'
scene.cycles.use_denoising = False
scene.cycles.samples = 128
scene.cycles.sampling_pattern = 'TABULATED_SOBOL'
scene.cycles.use_adaptive_sampling = False
scene.cycles.use_light_tree = False
scene.view_settings.view_transform = 'Filmic'
bpy.context.view_layer.update()

# ---- added for rendering (the .blend has no active camera and no usable light): camera, sun
cam_auto = bpy.data.cameras.new('AutoCamera')
cam_auto.lens = 50.0
cam_auto.sensor_width = 36.0
cam_auto.clip_end = 1000.0
ob_auto_camera = bpy.data.objects.new('AutoCamera', cam_auto)
scene.collection.objects.link(ob_auto_camera)
ob_auto_camera.location = (2.72687, -3.31797, 2.27353)
ob_auto_camera.rotation_euler = (1.09748, -7.21219e-08, 0.694738)
scene.camera = ob_auto_camera
light_auto_sun = bpy.data.lights.new('AutoSun', 'SUN')
light_auto_sun.energy = 3.0
light_auto_sun.angle = 0.0523599
ob_auto_sun = bpy.data.objects.new('AutoSun', light_auto_sun)
scene.collection.objects.link(ob_auto_sun)
ob_auto_sun.rotation_euler = (0.872665, 0.174533, 0.523599)
bpy.context.view_layer.update()

